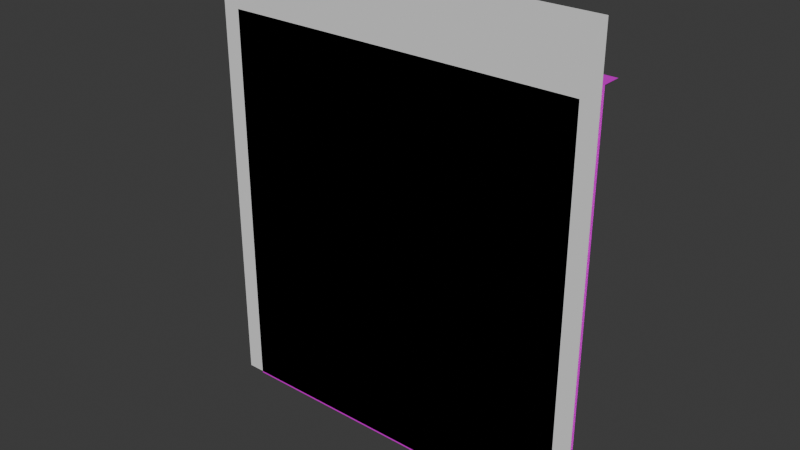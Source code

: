 # Source: wall.blend  (saved by Blender 4.3.32; exported with 4.5.12 LTS)
import bpy
from mathutils import Matrix  # noqa: F401  (used for matrix-valued properties, if any)

bpy.ops.wm.read_factory_settings(use_empty=True)
scene = bpy.context.scene
scene.name = 'Scene'

# ---- collections
col_collection = bpy.data.collections.new('Collection'); scene.collection.children.link(col_collection)

# ---- images (referenced by path relative to the original .blend; pixels are not part of the script)
import os
ASSET_DIR = os.environ.get("B2B_ASSET_DIR", "")  # directory of the original .blend (textures are referenced by path, not embedded)
HERE = os.path.dirname(os.path.abspath(__file__))  # packed textures are extracted next to this script under _unpacked/

def load_image(name, relpath, width, height, colorspace="sRGB"):
    """Load a texture the original file referenced (path relative to the .blend, or extracted next to this script)."""
    p = next((c for c in (os.path.join(HERE, relpath), os.path.join(ASSET_DIR, relpath)) if relpath and os.path.exists(c)), "")
    if p:
        img = bpy.data.images.load(p, check_existing=True)
        img.name = name
    else:  # same state as the original file: an image datablock whose file is absent (Cycles renders it pink)
        img = bpy.data.images.new(name, width, height)
        img.source = "FILE"
        img.filepath = "//" + (relpath or name)
    img.colorspace_settings.name = colorspace
    return img
img_map__3 = load_image('Map #3', 'corridors_lightmap.psd', 1024, 1024, 'sRGB')
img_map__0 = load_image('Map #0', 'plaster_white.tga', 1024, 1024, 'sRGB')
img_map__2 = load_image('Map #2', 'Ceiling_concrete_1.tga', 1024, 1024, 'sRGB')
img_map__1 = load_image('Map #1', 'Floor_concrete_1.tga', 1024, 1024, 'sRGB')
img_map__5_001 = load_image('Map #5.001', 'corridor_details.psd', 1024, 1024, 'sRGB')

# ---- materials (node trees are filled in below, after node groups)
mat_wall_1 = bpy.data.materials.new('Wall_1')
mat_wall_1.diffuse_color = (0.9294, 0.5686, 0.0, 1.0)
mat_wall_1.roughness = 0.8586
mat_wall_1.specular_intensity = 0.0
mat_wall_1.metallic = 1.0
mat_ceiling_1 = bpy.data.materials.new('Ceiling_1')
mat_ceiling_1.diffuse_color = (0.05882, 0.05882, 0.05882, 1.0)
mat_ceiling_1.roughness = 0.8586
mat_ceiling_1.specular_intensity = 0.0
mat_ceiling_1.metallic = 1.0
mat_floor_1 = bpy.data.materials.new('Floor_1')
mat_floor_1.diffuse_color = (0.588, 0.588, 0.588, 1.0)
mat_floor_1.roughness = 0.8586
mat_floor_1.specular_intensity = 0.0
mat_floor_1.metallic = 1.0
mat_detais = bpy.data.materials.new('detais')
mat_detais.diffuse_color = (0.1255, 0.1255, 0.1255, 1.0)
mat_detais.roughness = 0.8586
mat_detais.specular_intensity = 0.0
mat_detais.metallic = 1.0

# ---- material node trees
mat_wall_1.use_nodes = True; mat_wall_1.node_tree.nodes.clear()
_N = mat_wall_1.node_tree.nodes; _L = mat_wall_1.node_tree.links
n0 = _N.new('ShaderNodeBsdfPrincipled'); n0.name = 'Principled BSDF'; n0.location = (10, 300)
n0.inputs[1].default_value = 1.0
n0.inputs[2].default_value = 0.8586
n0.inputs[13].default_value = 0.0
n1 = _N.new('ShaderNodeOutputMaterial'); n1.name = 'Material Output'; n1.location = (300, 300)
n2 = _N.new('ShaderNodeNormalMap'); n2.name = 'Normal Map'; n2.location = (-300, -300)
n2.label = 'Normal/Map'
n3 = _N.new('ShaderNodeTexImage'); n3.name = 'Image Texture'; n3.location = (-300, 600)
n3.image = img_map__3
n4 = _N.new('ShaderNodeTexImage'); n4.name = 'Image Texture.001'; n4.location = (-300, 300)
n4.image = img_map__0
_L.new(n0.outputs[0], n1.inputs[0])
_L.new(n2.outputs[0], n0.inputs[5])
_L.new(n3.outputs[0], n0.inputs[27])
_L.new(n4.outputs[0], n0.inputs[0])
n1.is_active_output = True
mat_ceiling_1.use_nodes = True; mat_ceiling_1.node_tree.nodes.clear()
_N = mat_ceiling_1.node_tree.nodes; _L = mat_ceiling_1.node_tree.links
n0 = _N.new('ShaderNodeBsdfPrincipled'); n0.name = 'Principled BSDF'; n0.location = (10, 300)
n0.inputs[1].default_value = 1.0
n0.inputs[2].default_value = 0.8586
n0.inputs[13].default_value = 0.0
n1 = _N.new('ShaderNodeOutputMaterial'); n1.name = 'Material Output'; n1.location = (300, 300)
n2 = _N.new('ShaderNodeNormalMap'); n2.name = 'Normal Map'; n2.location = (-300, -300)
n2.label = 'Normal/Map'
n3 = _N.new('ShaderNodeTexImage'); n3.name = 'Image Texture'; n3.location = (-300, 600)
n3.image = img_map__3
n4 = _N.new('ShaderNodeTexImage'); n4.name = 'Image Texture.001'; n4.location = (-300, 300)
n4.image = img_map__2
_L.new(n0.outputs[0], n1.inputs[0])
_L.new(n2.outputs[0], n0.inputs[5])
_L.new(n3.outputs[0], n0.inputs[27])
_L.new(n4.outputs[0], n0.inputs[0])
n1.is_active_output = True
mat_floor_1.use_nodes = True; mat_floor_1.node_tree.nodes.clear()
_N = mat_floor_1.node_tree.nodes; _L = mat_floor_1.node_tree.links
n0 = _N.new('ShaderNodeBsdfPrincipled'); n0.name = 'Principled BSDF'; n0.location = (10, 300)
n0.inputs[1].default_value = 1.0
n0.inputs[2].default_value = 0.8586
n0.inputs[13].default_value = 0.0
n1 = _N.new('ShaderNodeOutputMaterial'); n1.name = 'Material Output'; n1.location = (300, 300)
n2 = _N.new('ShaderNodeNormalMap'); n2.name = 'Normal Map'; n2.location = (-300, -300)
n2.label = 'Normal/Map'
n3 = _N.new('ShaderNodeTexImage'); n3.name = 'Image Texture'; n3.location = (-300, 600)
n3.image = img_map__3
n4 = _N.new('ShaderNodeTexImage'); n4.name = 'Image Texture.001'; n4.location = (-300, 300)
n4.image = img_map__1
_L.new(n0.outputs[0], n1.inputs[0])
_L.new(n2.outputs[0], n0.inputs[5])
_L.new(n3.outputs[0], n0.inputs[27])
_L.new(n4.outputs[0], n0.inputs[0])
n1.is_active_output = True
mat_detais.use_nodes = True; mat_detais.node_tree.nodes.clear()
_N = mat_detais.node_tree.nodes; _L = mat_detais.node_tree.links
n0 = _N.new('ShaderNodeBsdfPrincipled'); n0.name = 'Principled BSDF'; n0.location = (10, 300)
n0.inputs[1].default_value = 1.0
n0.inputs[2].default_value = 0.8586
n0.inputs[13].default_value = 0.0
n1 = _N.new('ShaderNodeOutputMaterial'); n1.name = 'Material Output'; n1.location = (300, 300)
n2 = _N.new('ShaderNodeNormalMap'); n2.name = 'Normal Map'; n2.location = (-300, -300)
n2.label = 'Normal/Map'
n3 = _N.new('ShaderNodeTexImage'); n3.name = 'Image Texture'; n3.location = (-300, 600)
n3.image = img_map__3
n4 = _N.new('ShaderNodeTexImage'); n4.name = 'Image Texture.001'; n4.location = (-300, 300)
n4.image = img_map__5_001
_L.new(n0.outputs[0], n1.inputs[0])
_L.new(n2.outputs[0], n0.inputs[5])
_L.new(n3.outputs[0], n0.inputs[27])
_L.new(n4.outputs[0], n0.inputs[0])
n1.is_active_output = True

# ---- world
world_world = bpy.data.worlds.new('World'); scene.world = world_world
world_world.use_nodes = True; world_world.node_tree.nodes.clear()
_N = world_world.node_tree.nodes; _L = world_world.node_tree.links
n0 = _N.new('ShaderNodeOutputWorld'); n0.name = 'World Output'; n0.location = (300, 300)
n1 = _N.new('ShaderNodeBackground'); n1.name = 'Background'; n1.location = (10, 300)
n1.inputs[0].default_value = (0.05088, 0.05088, 0.05088, 1.0)
_L.new(n1.outputs[0], n0.inputs[0])
n0.is_active_output = True
world_world.color = (0.05088, 0.05088, 0.05088)
world_world.sun_shadow_jitter_overblur = 0.0

# ---- meshes
me_mesh_017 = bpy.data.meshes.new('Mesh.017')
me_mesh_017.from_pydata([(-150.0, -300.0, 0.0), (150.0, -300.0, 0.0), (-150.0, -300.0, 350.0), (150.0, -300.0, 350.0)], [], [(0, 2, 3, 1)])
me_mesh_017.polygons.foreach_set('use_smooth', [True] * 1)
_k = set([(0, 1), (0, 2), (1, 3)])
me_mesh_017.attributes.new('sharp_edge', 'BOOLEAN', 'EDGE').data.foreach_set('value', [ (min(e.vertices), max(e.vertices)) in _k for e in me_mesh_017.edges])
_uv = me_mesh_017.uv_layers.new(name='UVChannel_1')
_uv.uv.foreach_set('vector', [0.0, 0.0, 0.0, 1.0, 1.0, 1.0, 1.0, 0.0])
me_mesh_017.update()
me_mesh_017.normals_split_custom_set([tuple(v) for v in zip(*[iter([-4.069e-07, 1.0, 0.0, -4.069e-07, 1.0, 0.0, -4.069e-07, 1.0, 0.0, -4.069e-07, 1.0, 0.0])] * 3)])
me_mesh_016 = bpy.data.meshes.new('Mesh.016')
me_mesh_016.from_pydata([(-0.002533, -279.7, 300.3), (-150.0, -279.7, -2.284), (-150.0, -279.7, 14.75), (-145.0, -279.7, 14.75), (-136.6, -279.7, -2.284), (-136.6, -279.7, 0.0001831), (-150.0, -282.7, 14.98), (-149.9, -282.7, 2.951), (-150.0, -282.7, 252.8), (-150.0, -282.7, 310.8), (-136.7, -279.7, 14.75), (-136.7, -279.7, 250.2), (-136.6, -282.7, 2.716), (-136.7, -282.7, 14.75), (-136.7, -282.7, 250.2), (-136.7, -282.7, 300.3), (-0.002533, -282.7, 300.3), (-136.6, -279.7, -1.322), (-0.002533, -290.0, -1.322), (-150.0, -279.8, 317.9), (-150.0, -279.8, 302.5), (-50.0, -299.9, 293.7), (-56.22, -299.9, 291.8), (-56.22, -297.2, 291.8), (-50.0, -297.2, 293.7), (-60.46, -299.9, 286.9), (-60.46, -297.2, 286.9), (-61.39, -299.9, 280.5), (-61.39, -297.2, 280.5), (-58.69, -299.9, 274.6), (-58.69, -297.2, 274.6), (-53.24, -299.9, 271.1), (-53.24, -297.2, 271.1), (-46.76, -299.9, 271.1), (-46.76, -297.2, 271.1), (-41.31, -299.9, 274.6), (-41.31, -297.2, 274.6), (-38.62, -299.9, 280.5), (-38.62, -297.2, 280.5), (-39.54, -299.9, 286.9), (-39.54, -297.2, 286.9), (-43.79, -299.9, 291.8), (-43.79, -297.2, 291.8), (-50.0, -297.2, 292.2), (-55.41, -297.2, 290.6), (-59.1, -297.2, 286.3), (-59.9, -297.2, 280.7), (-57.56, -297.2, 275.6), (-52.82, -297.2, 272.6), (-47.19, -297.2, 272.6), (-42.44, -297.2, 275.6), (-40.1, -297.2, 280.7), (-40.91, -297.2, 286.3), (-44.6, -297.2, 290.6), (150.0, -279.7, 14.75), (150.0, -279.7, -2.284), (145.0, -279.7, 250.2), (145.0, -279.7, 14.75), (150.0, -279.7, 300.3), (136.6, -279.7, -2.284), (-0.00473, -279.7, 0.0001831), (136.6, -279.7, 0.0001831), (136.7, -279.7, 320.0), (150.0, -282.7, 14.98), (149.9, -282.7, 2.951), (150.0, -282.7, 252.8), (150.0, -282.7, 310.8), (136.7, -279.7, 300.3), (136.7, -279.7, 14.75), (136.7, -279.7, 250.2), (150.0, -279.8, 302.5), (136.7, -282.7, 14.75), (136.6, -282.7, 2.716), (136.7, -282.7, 300.3), (-0.002533, -282.7, 310.8), (-0.002533, -279.7, -1.322), (136.6, -279.7, -1.322), (136.7, -279.8, 317.9), (136.7, -279.8, 302.5), (50.0, -299.9, 293.7), (50.0, -297.2, 293.7), (56.21, -297.2, 291.8), (56.21, -299.9, 291.8), (60.46, -297.2, 286.9), (60.46, -299.9, 286.9), (61.38, -297.2, 280.5), (61.38, -299.9, 280.5), (58.69, -297.2, 274.6), (58.69, -299.9, 274.6), (53.24, -297.2, 271.1), (53.24, -299.9, 271.1), (46.76, -297.2, 271.1), (46.76, -299.9, 271.1), (41.31, -297.2, 274.6), (41.31, -299.9, 274.6), (38.61, -297.2, 280.5), (38.61, -299.9, 280.5), (39.54, -297.2, 286.9), (39.54, -299.9, 286.9), (43.78, -297.2, 291.8), (43.78, -299.9, 291.8), (47.18, -297.2, 272.6), (42.44, -297.2, 275.6), (40.1, -297.2, 280.7), (40.9, -297.2, 286.3), (44.59, -297.2, 290.6), (-0.002533, -300.0, 300.3), (150.0, -300.0, 14.75), (145.0, -300.0, 14.75), (136.6, -300.0, 0.0001831), (150.0, -297.2, 14.98), (149.9, -297.2, 2.951), (149.9, -290.0, 2.951), (150.0, -290.0, 14.98), (150.0, -297.2, 252.8), (150.0, -290.0, 252.8), (150.0, -297.2, 310.8), (150.0, -290.0, 310.8), (136.7, -300.0, 300.3), (136.7, -300.0, 250.2), (136.6, -297.2, 2.716), (136.7, -297.2, 14.75), (136.7, -297.2, 250.2), (136.7, -297.2, 300.3), (-0.002533, -297.2, 300.3), (136.6, -290.0, 0.0001831), (136.6, -290.0, 2.716), (136.6, -300.0, -1.322), (136.6, -290.0, -1.322), (-150.0, -300.0, 14.75), (-145.0, -300.0, 14.75), (-0.00473, -300.0, 0.0001831), (-136.6, -300.0, 0.0001831), (-150.0, -297.2, 14.98), (-150.0, -290.0, 14.98), (-149.9, -290.0, 2.951), (-149.9, -297.2, 2.951), (-150.0, -297.2, 252.8), (-150.0, -290.0, 252.8), (-150.0, -297.2, 310.8), (-150.0, -290.0, 310.8), (-136.7, -300.0, 300.3), (-136.7, -300.0, 14.75), (-136.7, -300.0, 250.2), (-136.7, -297.2, 14.75), (-136.6, -297.2, 2.716), (-136.7, -297.2, 250.2), (-136.7, -297.2, 300.3), (-0.002533, -297.2, 310.8), (-0.002533, -300.0, -1.322), (-136.6, -300.0, -1.322), (-136.6, -290.0, -1.322), (-0.002533, -290.0, 310.8), (-136.6, -290.0, 0.0001831), (-136.6, -290.0, 2.716), (136.7, -300.0, 14.75)], [(19, 20), (54, 55), (63, 64), (65, 63), (66, 65), (58, 67), (69, 56), (58, 56), (72, 61), (63, 71), (64, 72), (77, 62), (70, 78), (110, 113), (114, 115)], [(134, 135, 7, 6), (138, 134, 6, 8), (140, 138, 8, 9), (1, 2, 10, 5), (2, 3, 10), (1, 5, 4), (5, 10, 13, 12), (10, 11, 14, 13), (12, 13, 6, 7), (13, 14, 8, 6), (14, 15, 9, 8), (15, 16, 74, 9), (75, 17, 151, 18), (9, 74, 152, 140), (153, 5, 12, 154), (12, 7, 135, 154), (60, 5, 17, 75), (5, 153, 151, 17), (21, 24, 23, 22), (22, 23, 26, 25), (25, 26, 28, 27), (27, 28, 30, 29), (29, 30, 32, 31), (31, 32, 34, 33), (33, 34, 36, 35), (35, 36, 38, 37), (37, 38, 40, 39), (39, 40, 42, 41), (41, 42, 24, 21), (44, 23, 24, 43), (43, 24, 42, 53), (53, 42, 40, 52), (52, 40, 38, 51), (51, 38, 36, 50), (50, 36, 34, 49), (49, 34, 32, 48), (48, 32, 30, 47), (47, 30, 28, 46), (46, 28, 26, 45), (45, 26, 23, 44), (54, 68, 57), (55, 59, 61), (67, 73, 16, 0), (73, 66, 74, 16), (152, 74, 66, 117), (60, 75, 76, 61), (0, 78, 67), (79, 82, 81, 80), (82, 84, 83, 81), (84, 86, 85, 83), (86, 88, 87, 85), (88, 90, 89, 87), (90, 92, 91, 89), (92, 94, 93, 91), (94, 96, 95, 93), (96, 98, 97, 95), (98, 100, 99, 97), (100, 79, 80, 99), (105, 104, 97, 99), (104, 103, 95, 97), (103, 102, 93, 95), (102, 101, 91, 93), (107, 108, 155), (109, 155, 121, 120), (155, 119, 122, 121), (119, 118, 123, 122), (118, 106, 124, 123), (120, 121, 110, 111), (121, 122, 114, 110), (122, 123, 116, 114), (123, 124, 148, 116), (149, 127, 128, 18), (116, 148, 152, 117), (120, 111, 112, 126), (131, 109, 127, 149), (109, 125, 128, 127), (136, 135, 134, 133), (133, 134, 138, 137), (137, 138, 140, 139), (129, 142, 130), (132, 145, 144, 142), (142, 144, 146, 143), (143, 146, 147, 141), (141, 147, 124, 106), (145, 136, 133, 144), (144, 133, 137, 146), (146, 137, 139, 147), (147, 139, 148, 124), (151, 150, 149, 18), (152, 148, 139, 140), (153, 154, 145, 132), (135, 136, 145, 154), (131, 149, 150, 132), (132, 150, 151, 153), (143, 119, 155, 142), (106, 118, 119), (106, 143, 141), (119, 143, 106), (155, 109, 131), (131, 132, 142), (142, 155, 131)])
me_mesh_016.polygons.foreach_set('use_smooth', [True] * 101)
me_mesh_016.polygons.foreach_set('material_index', [3, 3, 3, 3, 3, 3, 3, 3, 3, 3, 3, 3, 3, 3, 3, 3, 2, 3, 3, 3, 3, 3, 3, 3, 3, 3, 3, 3, 3, 3, 3, 3, 3, 3, 3, 3, 3, 3, 3, 3, 0, 0, 3, 3, 3, 2, 3, 3, 3, 3, 3, 3, 3, 3, 3, 3, 3, 3, 3, 3, 3, 3, 3, 3, 3, 3, 3, 3, 3, 3, 3, 3, 3, 3, 2, 3, 3, 3, 3, 0, 3, 3, 3, 3, 3, 3, 3, 3, 3, 3, 3, 3, 2, 3, 0, 0, 0, 0, 0, 0, 0])
_k = set([(0, 67), (1, 2), (1, 4), (2, 3), (4, 5), (5, 10), (5, 17), (5, 60), (6, 7), (6, 8), (7, 12), (7, 135), (8, 9), (9, 74), (9, 140), (10, 11), (12, 13), (12, 154), (13, 14), (14, 15), (15, 16), (16, 73), (17, 75), (17, 151), (19, 20), (23, 24), (23, 26), (24, 42), (26, 28), (28, 30), (30, 32), (32, 34), (34, 36), (36, 38), (38, 40), (40, 42), (43, 44), (43, 53), (44, 45), (45, 46), (46, 47), (47, 48), (48, 49), (49, 50), (50, 51), (51, 52), (52, 53), (54, 55), (54, 57), (55, 59), (58, 67), (59, 61), (60, 61), (61, 76), (62, 77), (63, 64), (63, 65), (64, 72), (65, 66), (66, 74), (66, 117), (67, 73), (67, 78), (70, 78), (75, 76), (80, 81), (80, 99), (81, 83), (83, 85), (85, 87), (87, 89), (89, 91), (91, 93), (93, 95), (95, 97), (97, 99), (101, 102), (102, 103), (103, 104), (104, 105), (106, 118), (106, 141), (109, 127), (109, 155), (110, 111), (110, 114), (111, 112), (111, 120), (114, 116), (116, 117), (116, 148), (118, 119), (118, 123), (119, 155), (120, 121), (120, 126), (121, 122), (122, 123), (123, 124), (124, 147), (127, 128), (127, 149), (132, 142), (132, 150), (133, 136), (133, 137), (135, 136), (136, 145), (137, 139), (139, 140), (139, 148), (141, 143), (141, 147), (142, 143), (144, 145), (144, 146), (145, 154), (146, 147), (149, 150), (150, 151)])
me_mesh_016.attributes.new('sharp_edge', 'BOOLEAN', 'EDGE').data.foreach_set('value', [ (min(e.vertices), max(e.vertices)) in _k for e in me_mesh_016.edges])
_uv = me_mesh_016.uv_layers.new(name='UVChannel_1')
_uv.uv.foreach_set('vector', [0.1865, 0.4327, 0.05128, 0.4327, 0.05128, 0.5911, 0.1865, 0.5911, 2.86, 0.4327, 0.1865, 0.4327, 0.1865, 0.5911, 2.86, 0.5912, 3.512, 0.4327, 2.86, 0.4327, 2.86, 0.5912, 3.512, 0.5912, 0.7726, 0.3002, 0.7726, 0.3369, 0.7447, 0.3369, 0.7444, 0.3045, 0.0, 0.03413, 0.01676, 0.03413, 0.04423, 0.03413, 1.0, -0.03721, 0.9554, -0.03054, 0.9554, -0.03721, 0.01492, 0.6568, 0.1839, 0.6568, 0.1839, 0.5911, 0.04864, 0.5911, 0.1839, 0.6568, 2.831, 0.6568, 2.831, 0.5911, 0.1839, 0.5911, 0.1686, 0.311, 0.1684, 0.3369, 0.1403, 0.3374, 0.1405, 0.3115, 0.1684, 0.3369, 0.1684, 0.8447, 0.1403, 0.8503, 0.1403, 0.3374, 0.1684, 0.8447, 0.1684, 0.9528, 0.1403, 0.9754, 0.1403, 0.8503, 0.1684, 0.9528, 0.4565, 0.9528, 0.4565, 0.9754, 0.1403, 0.9754, 1.502, 0.1996, -0.001832, 0.1996, -0.001832, -0.0004037, 1.502, -0.0004051, 0.05968, 0.427, 1.534, 0.427, 1.534, 0.2686, 0.05968, 0.2686, 1.788e-07, -0.03054, 0.03413, -0.03054, 0.02413, -0.02054, 1.788e-07, -0.02054, 0.3823, 0.641, 0.3708, 0.641, 0.3708, 0.4473, 0.3823, 0.4473, 0.5, -0.03054, 0.0446, -0.03054, 0.0446, -0.034, 0.5, -0.034, 0.03413, -0.03054, 1.788e-07, -0.03054, 1.788e-07, -0.034, 0.03413, -0.034, 0.06196, 0.7697, 0.08542, 0.7697, 0.08542, 0.7195, 0.06196, 0.7195, 0.06196, 0.7195, 0.08542, 0.7195, 0.08542, 0.669, 0.06196, 0.669, 0.06196, 0.669, 0.08542, 0.669, 0.08542, 0.6187, 0.06196, 0.6187, 0.06196, 0.6187, 0.08542, 0.6187, 0.08542, 0.5691, 0.06196, 0.5691, 0.06196, 0.5691, 0.08542, 0.5691, 0.08542, 0.5204, 0.06196, 0.5204, 0.06196, 0.5204, 0.08542, 0.5204, 0.08542, 0.4721, 0.06196, 0.4721, 0.06196, 0.4721, 0.08542, 0.4721, 0.08542, 0.4234, 0.06196, 0.4234, 0.06196, 0.4234, 0.08542, 0.4234, 0.08542, 0.3738, 0.06196, 0.3738, 0.06196, 0.3738, 0.08542, 0.3738, 0.08542, 0.3235, 0.06196, 0.3235, 0.06196, 0.8705, 0.08542, 0.8705, 0.08542, 0.82, 0.06196, 0.82, 0.06196, 0.82, 0.08542, 0.82, 0.08542, 0.7697, 0.06196, 0.7697, 0.08542, 0.7193, 0.08542, 0.7195, 0.08542, 0.7697, 0.08542, 0.7697, 0.08542, 0.7697, 0.08542, 0.7697, 0.08542, 0.82, 0.08542, 0.8202, 0.08542, 0.8202, 0.08542, 0.82, 0.08542, 0.8705, 0.08542, 0.8707, 0.08542, 0.3237, 0.08542, 0.3235, 0.08542, 0.3738, 0.08542, 0.3741, 0.08542, 0.3741, 0.08542, 0.3738, 0.08542, 0.4234, 0.08542, 0.4236, 0.08542, 0.4236, 0.08542, 0.4234, 0.08542, 0.4721, 0.08542, 0.4722, 0.08542, 0.4722, 0.08542, 0.4721, 0.08542, 0.5204, 0.08542, 0.5203, 0.08542, 0.5203, 0.08542, 0.5204, 0.08542, 0.5691, 0.08542, 0.5689, 0.08542, 0.5689, 0.08542, 0.5691, 0.08542, 0.6187, 0.08542, 0.6184, 0.08542, 0.6184, 0.08542, 0.6187, 0.08542, 0.669, 0.08542, 0.6688, 0.08542, 0.6688, 0.08542, 0.669, 0.08542, 0.7195, 0.08542, 0.7193, 1.0, 0.03413, 0.9558, 0.03413, 0.9832, 0.03413, 0.1404, 0.3002, 0.1686, 0.3002, 0.1686, 0.3045, 2.879, 0.4927, 2.879, 0.427, 1.534, 0.427, 1.534, 0.4927, 0.7447, 0.9528, 0.7727, 0.9754, 0.4565, 0.9754, 0.4565, 0.9528, 1.534, 0.2686, 1.534, 0.427, 3.009, 0.427, 3.009, 0.2686, 0.5, -0.03054, 0.5, -0.034, 0.9554, -0.034, 0.9554, -0.03054, 1.239, 0.3213, 0.1242, 0.3414, 0.1242, 0.3213, 0.05281, 0.7884, 0.05281, 0.8367, 0.07927, 0.8367, 0.07927, 0.7884, 0.05281, 0.8367, 0.05281, 0.8852, 0.07927, 0.8852, 0.07927, 0.8367, 0.05281, 0.3594, 0.05281, 0.4078, 0.07927, 0.4078, 0.07927, 0.3594, 0.05281, 0.4078, 0.05281, 0.4554, 0.07927, 0.4554, 0.07927, 0.4078, 0.05281, 0.4554, 0.05281, 0.5022, 0.07927, 0.5022, 0.07927, 0.4554, 0.05281, 0.5022, 0.05281, 0.5487, 0.07927, 0.5487, 0.07927, 0.5022, 0.05281, 0.5487, 0.05281, 0.5955, 0.07927, 0.5955, 0.07927, 0.5487, 0.05281, 0.5955, 0.05281, 0.6431, 0.07927, 0.6431, 0.07927, 0.5955, 0.05281, 0.6431, 0.05281, 0.6915, 0.07927, 0.6915, 0.07927, 0.6431, 0.05281, 0.6915, 0.05281, 0.74, 0.07927, 0.74, 0.07927, 0.6915, 0.05281, 0.74, 0.05281, 0.7884, 0.07927, 0.7884, 0.07927, 0.74, 0.07927, 0.7399, 0.07927, 0.6913, 0.07927, 0.6915, 0.07927, 0.74, 0.07927, 0.6913, 0.07927, 0.6429, 0.07927, 0.6431, 0.07927, 0.6915, 0.07927, 0.6429, 0.07927, 0.5953, 0.07927, 0.5955, 0.07927, 0.6431, 0.07927, 0.5953, 0.07927, 0.5486, 0.07927, 0.5487, 0.07927, 0.5955, 0.0, 0.03413, 0.01676, 0.03413, 0.04423, 0.03413, 0.01492, 0.6568, 0.1839, 0.6568, 0.1839, 0.5911, 0.04864, 0.5911, 0.1839, 0.6568, 2.831, 0.6568, 2.831, 0.5911, 0.1839, 0.5911, 2.831, 0.6568, 3.394, 0.6568, 3.394, 0.5912, 2.831, 0.5911, 0.1905, 0.4927, 1.534, 0.4927, 1.534, 0.427, 0.1905, 0.427, 0.1686, 0.311, 0.1684, 0.3369, 0.1403, 0.3374, 0.1405, 0.3115, 0.1684, 0.3369, 0.1684, 0.8447, 0.1403, 0.8503, 0.1403, 0.3374, 0.1684, 0.8447, 0.1684, 0.9528, 0.1403, 0.9754, 0.1403, 0.8503, 0.1684, 0.9528, 0.4565, 0.9528, 0.4565, 0.9754, 0.1403, 0.9754, 1.502, 0.1996, -0.001832, 0.1996, -0.001832, -0.0004037, 1.502, -0.0004051, 0.05968, 0.427, 1.534, 0.427, 1.534, 0.2686, 0.05968, 0.2686, 0.3823, 0.641, 0.3708, 0.641, 0.3708, 0.4473, 0.3823, 0.4473, 0.5, -0.03054, 0.0446, -0.03054, 0.0446, -0.034, 0.5, -0.034, 0.03413, -0.03054, 1.788e-07, -0.03054, 1.788e-07, -0.034, 0.03413, -0.034, 0.05128, 0.5912, 0.05128, 0.4327, 0.1865, 0.4327, 0.1865, 0.5912, 0.1865, 0.5912, 0.1865, 0.4327, 2.86, 0.4327, 2.86, 0.5912, 2.86, 0.5912, 2.86, 0.4327, 3.512, 0.4327, 3.512, 0.5912, 1.0, 0.03413, 0.9558, 0.03413, 0.9832, 0.03413, 0.01492, 0.6568, 0.04864, 0.5912, 0.1839, 0.5912, 0.1839, 0.6568, 0.1839, 0.6568, 0.1839, 0.5912, 2.831, 0.5912, 2.831, 0.6568, 2.831, 0.6568, 2.831, 0.5912, 3.394, 0.5912, 3.394, 0.6568, 2.879, 0.4927, 2.879, 0.427, 1.534, 0.427, 1.534, 0.4927, 0.7445, 0.311, 0.7725, 0.3115, 0.7727, 0.3374, 0.7447, 0.3369, 0.7447, 0.3369, 0.7727, 0.3374, 0.7727, 0.8503, 0.7447, 0.8447, 0.7447, 0.8447, 0.7727, 0.8503, 0.7727, 0.9754, 0.7447, 0.9528, 0.7447, 0.9528, 0.7727, 0.9754, 0.4565, 0.9754, 0.4565, 0.9528, 3.006, -0.0004051, 3.006, 0.1996, 1.502, 0.1996, 1.502, -0.0004051, 1.534, 0.2686, 1.534, 0.427, 3.009, 0.427, 3.009, 0.2686, 1.0, -0.03054, 1.0, -0.02054, 0.9759, -0.02054, 0.9659, -0.03054, 0.6292, 0.4473, 0.6292, 0.641, 0.6177, 0.641, 0.6177, 0.4473, 0.5, -0.03054, 0.5, -0.034, 0.9554, -0.034, 0.9554, -0.03054, 0.9659, -0.03054, 0.9659, -0.034, 1.0, -0.034, 1.0, -0.03054, 1.0, 0.8333, 9.477e-06, 0.8333, 0.0, 0.05, 1.0, 0.05, 0.5, 1.0, 9.596e-06, 1.0, 9.477e-06, 0.8333, 0.5, 1.0, 1.0, 0.8333, 1.0, 1.0, 9.477e-06, 0.8333, 1.0, 0.8333, 0.5, 1.0, 0.0, 0.05, 0.0004035, 2.98e-08, 0.5, 2.98e-08, 0.5, 2.98e-08, 0.9996, 2.98e-08, 1.0, 0.05, 1.0, 0.05, 0.0, 0.05, 0.5, 2.98e-08])
_uv.active_render = True
_uv = me_mesh_016.uv_layers.new(name='UVChannel_2')
_uv.uv.foreach_set('vector', [0.5739, 0.7678, 0.5712, 0.7678, 0.5712, 0.7662, 0.5739, 0.7662, 0.6259, 0.7678, 0.5739, 0.7678, 0.5739, 0.7662, 0.6259, 0.7662, 0.6386, 0.7678, 0.6259, 0.7678, 0.6259, 0.7662, 0.6386, 0.7662, 0.5712, 0.8209, 0.575, 0.8209, 0.575, 0.8238, 0.5717, 0.8239, 0.575, 0.8209, 0.575, 0.822, 0.575, 0.8238, 0.5712, 0.8209, 0.5717, 0.8239, 0.5712, 0.8239, 0.7055, 0.167, 0.7087, 0.167, 0.7087, 0.1677, 0.706, 0.1677, 0.7087, 0.167, 0.7602, 0.167, 0.7602, 0.1677, 0.7087, 0.1677, 0.8105, 0.1975, 0.8131, 0.1975, 0.8132, 0.2004, 0.8105, 0.2004, 0.8131, 0.1975, 0.8646, 0.1975, 0.8652, 0.2004, 0.8132, 0.2004, 0.8646, 0.1975, 0.8756, 0.1975, 0.8779, 0.2004, 0.8652, 0.2004, 0.8756, 0.1975, 0.8756, 0.1676, 0.8779, 0.1676, 0.8779, 0.2004, 0.3839, 0.8154, 0.354, 0.8154, 0.354, 0.8131, 0.3839, 0.8131, 0.6369, 0.7903, 0.6041, 0.7903, 0.6041, 0.7888, 0.6369, 0.7888, 0.7055, 0.1693, 0.7055, 0.167, 0.706, 0.1677, 0.706, 0.1693, 0.526, 0.3425, 0.5231, 0.3425, 0.5231, 0.3409, 0.526, 0.3409, 0.5659, 0.3987, 0.536, 0.3987, 0.536, 0.3984, 0.5659, 0.3984, 0.7055, 0.167, 0.7055, 0.1693, 0.7052, 0.1693, 0.7052, 0.167, 0.4961, 0.4177, 0.4956, 0.4177, 0.4956, 0.4163, 0.4961, 0.4163, 0.05116, 0.6056, 0.05116, 0.6061, 0.05009, 0.6061, 0.05009, 0.6056, 0.05009, 0.6056, 0.05009, 0.6061, 0.04869, 0.6061, 0.04869, 0.6056, 0.04869, 0.6056, 0.04869, 0.6061, 0.0474, 0.6061, 0.0474, 0.6056, 0.1383, 0.7205, 0.1377, 0.7205, 0.1377, 0.7193, 0.1383, 0.7193, 0.1383, 0.7193, 0.1377, 0.7193, 0.1377, 0.7179, 0.1383, 0.7179, 0.1383, 0.7179, 0.1377, 0.7179, 0.1377, 0.7167, 0.1383, 0.7167, 0.07471, 0.6557, 0.07529, 0.6557, 0.07529, 0.657, 0.07471, 0.657, 0.07471, 0.657, 0.07529, 0.657, 0.07529, 0.6584, 0.07471, 0.6584, 0.07471, 0.6584, 0.07529, 0.6584, 0.07529, 0.6595, 0.07471, 0.6595, 0.4961, 0.419, 0.4956, 0.419, 0.4956, 0.4177, 0.4961, 0.4177, 0.06881, 0.5193, 0.06899, 0.5195, 0.06763, 0.5199, 0.06763, 0.5196, 0.06763, 0.5196, 0.06763, 0.5199, 0.06627, 0.5195, 0.06644, 0.5193, 0.06644, 0.5193, 0.06627, 0.5195, 0.06534, 0.5185, 0.06564, 0.5183, 0.06564, 0.5183, 0.06534, 0.5185, 0.06514, 0.5171, 0.06546, 0.5171, 0.06546, 0.5171, 0.06514, 0.5171, 0.06572, 0.5158, 0.06597, 0.516, 0.06597, 0.516, 0.06572, 0.5158, 0.06692, 0.515, 0.06701, 0.5153, 0.06701, 0.5153, 0.06692, 0.515, 0.06833, 0.515, 0.06824, 0.5153, 0.06824, 0.5153, 0.06833, 0.515, 0.06953, 0.5158, 0.06928, 0.516, 0.06928, 0.516, 0.06953, 0.5158, 0.07012, 0.5171, 0.06979, 0.5171, 0.06979, 0.5171, 0.07012, 0.5171, 0.06991, 0.5185, 0.06962, 0.5183, 0.06962, 0.5183, 0.06991, 0.5185, 0.06899, 0.5195, 0.06881, 0.5193, 0.575, 0.8015, 0.575, 0.7986, 0.575, 0.8004, 0.5712, 0.8015, 0.5712, 0.7986, 0.5717, 0.7986, 0.6255, 0.1285, 0.6255, 0.1279, 0.6555, 0.1279, 0.6555, 0.1285, 0.8756, 0.1377, 0.8779, 0.1348, 0.8779, 0.1676, 0.8756, 0.1676, 0.6041, 0.7888, 0.6041, 0.7903, 0.5712, 0.7903, 0.5712, 0.7888, 0.5659, 0.3987, 0.5659, 0.3984, 0.5958, 0.3984, 0.5958, 0.3987, 0.9189, 0.2436, 0.9488, 0.2431, 0.9488, 0.2436, 0.4486, 0.4321, 0.4499, 0.4321, 0.4499, 0.4327, 0.4486, 0.4327, 0.05116, 0.596, 0.05009, 0.596, 0.05009, 0.5954, 0.05116, 0.5954, 0.05009, 0.596, 0.04869, 0.596, 0.04869, 0.5954, 0.05009, 0.5954, 0.04869, 0.596, 0.0474, 0.596, 0.0474, 0.5954, 0.04869, 0.5954, 0.8111, 0.1736, 0.8111, 0.1748, 0.8105, 0.1748, 0.8105, 0.1736, 0.8111, 0.1748, 0.8111, 0.1762, 0.8105, 0.1762, 0.8105, 0.1748, 0.8111, 0.1762, 0.8111, 0.1774, 0.8105, 0.1774, 0.8105, 0.1762, 0.07794, 0.5613, 0.07794, 0.5626, 0.07736, 0.5626, 0.07736, 0.5613, 0.07794, 0.5626, 0.07794, 0.564, 0.07736, 0.564, 0.07736, 0.5626, 0.07794, 0.564, 0.07794, 0.565, 0.07736, 0.565, 0.07736, 0.564, 0.4472, 0.4321, 0.4486, 0.4321, 0.4486, 0.4327, 0.4472, 0.4327, 0.06939, 0.5093, 0.06846, 0.5085, 0.06859, 0.5082, 0.06967, 0.5091, 0.06846, 0.5085, 0.06724, 0.5083, 0.06719, 0.508, 0.06859, 0.5082, 0.06724, 0.5083, 0.06612, 0.5088, 0.0659, 0.5086, 0.06719, 0.508, 0.06612, 0.5088, 0.06545, 0.5098, 0.06514, 0.5098, 0.0659, 0.5086, 0.6814, 0.5231, 0.6825, 0.5231, 0.6843, 0.5231, 0.7219, 0.3334, 0.7251, 0.3334, 0.7251, 0.3341, 0.7225, 0.3341, 0.7251, 0.3334, 0.7766, 0.3334, 0.7766, 0.3341, 0.7251, 0.3341, 0.7766, 0.3334, 0.7876, 0.3334, 0.7876, 0.3341, 0.7766, 0.3341, 0.6255, 0.1224, 0.6555, 0.1224, 0.6555, 0.1231, 0.6255, 0.1231, 0.1377, 0.723, 0.1403, 0.723, 0.1404, 0.726, 0.1378, 0.7259, 0.1403, 0.723, 0.1918, 0.723, 0.1924, 0.726, 0.1404, 0.726, 0.1918, 0.723, 0.2028, 0.723, 0.2051, 0.726, 0.1924, 0.726, 0.2028, 0.723, 0.2028, 0.6931, 0.2051, 0.6931, 0.2051, 0.726, 0.3839, 0.8109, 0.4138, 0.8109, 0.4138, 0.8131, 0.3839, 0.8131, 0.5712, 0.7872, 0.6041, 0.7872, 0.6041, 0.7888, 0.5712, 0.7888, 0.08982, 0.4096, 0.08691, 0.4096, 0.08691, 0.408, 0.08982, 0.408, 0.3488, 0.7695, 0.3488, 0.7994, 0.3485, 0.7994, 0.3485, 0.7695, 0.7219, 0.3334, 0.7219, 0.3357, 0.7216, 0.3357, 0.7216, 0.3334, 0.5712, 0.7694, 0.5712, 0.7678, 0.5739, 0.7678, 0.5739, 0.7694, 0.5739, 0.7694, 0.5739, 0.7678, 0.6259, 0.7678, 0.6259, 0.7694, 0.6259, 0.7694, 0.6259, 0.7678, 0.6386, 0.7678, 0.6386, 0.7694, 0.7126, 0.5339, 0.7097, 0.5339, 0.7115, 0.5339, 0.7055, 0.1715, 0.706, 0.1708, 0.7087, 0.1708, 0.7087, 0.1715, 0.7087, 0.1715, 0.7087, 0.1708, 0.7602, 0.1708, 0.7602, 0.1715, 0.7602, 0.1715, 0.7602, 0.1708, 0.7711, 0.1708, 0.7711, 0.1715, 0.6854, 0.1224, 0.6854, 0.1231, 0.6555, 0.1231, 0.6555, 0.1224, 0.1377, 0.6632, 0.1378, 0.6603, 0.1404, 0.6603, 0.1403, 0.6632, 0.1403, 0.6632, 0.1404, 0.6603, 0.1924, 0.6603, 0.1918, 0.6632, 0.1918, 0.6632, 0.1924, 0.6603, 0.2051, 0.6603, 0.2028, 0.6632, 0.2028, 0.6632, 0.2051, 0.6603, 0.2051, 0.6931, 0.2028, 0.6931, 0.354, 0.8131, 0.354, 0.8109, 0.3839, 0.8109, 0.3839, 0.8131, 0.6041, 0.7888, 0.6041, 0.7872, 0.6369, 0.7872, 0.6369, 0.7888, 0.7055, 0.1693, 0.706, 0.1693, 0.706, 0.1708, 0.7055, 0.1715, 0.5231, 0.3409, 0.5231, 0.3393, 0.526, 0.3393, 0.526, 0.3409, 0.3488, 0.7695, 0.3485, 0.7695, 0.3485, 0.7396, 0.3488, 0.7396, 0.7055, 0.1715, 0.7052, 0.1715, 0.7052, 0.1693, 0.7055, 0.1693, 0.4036, 0.7396, 0.4036, 0.7994, 0.3521, 0.7994, 0.3521, 0.7396, 0.4145, 0.7695, 0.4145, 0.7994, 0.4036, 0.7994, 0.4145, 0.7695, 0.4036, 0.7396, 0.4145, 0.7396, 0.4036, 0.7994, 0.4036, 0.7396, 0.4145, 0.7695, 0.3521, 0.7994, 0.3488, 0.7994, 0.3488, 0.7695, 0.3488, 0.7695, 0.3488, 0.7396, 0.3521, 0.7396, 0.3521, 0.7396, 0.3521, 0.7994, 0.3488, 0.7695])
me_mesh_016.materials.append(mat_wall_1)
me_mesh_016.materials.append(mat_ceiling_1)
me_mesh_016.materials.append(mat_floor_1)
me_mesh_016.materials.append(mat_detais)
me_mesh_016.update()
me_mesh_016.normals_split_custom_set([tuple(v) for v in zip(*[iter([1.0, 0.0, 0.003668, 1.0, 0.0, 0.007346, 1.0, 0.0, 0.007346, 1.0, 0.0, 0.003668, 1.0, 0.0, -5.646e-06, 1.0, 0.0, 0.003668, 1.0, 0.0, 0.003668, 1.0, 0.0, -5.646e-06, 1.0, 0.0, 0.0, 1.0, 0.0, -5.646e-06, 1.0, 0.0, -5.646e-06, 1.0, 0.0, 0.0, 0.0, 1.0, 1.068e-06, 0.0, 1.0, -1.171e-07, 0.0, 1.0, -1.171e-07, 0.0, 1.0, 4.81e-06, 0.0, 1.0, -1.171e-07, -1.0, -8.742e-08, -4.371e-08, 0.0, 1.0, -1.171e-07, 0.0, 1.0, 1.068e-06, 0.0, 1.0, 4.81e-06, 0.0, 1.0, 1.089e-05, 1.0, 7.27e-06, 0.004487, 1.0, 1.368e-05, 0.003664, 1.0, 1.368e-05, 0.003664, 1.0, 1.339e-05, 0.00731, 1.0, 1.368e-05, 0.003664, 1.0, 0.0, -1.141e-05, 1.0, 0.0, -1.141e-05, 1.0, 1.368e-05, 0.003664, 0.0, -1.0, -3.695e-07, 0.0, -1.0, -1.936e-07, 0.0, -1.0, -1.888e-07, 0.0, -1.0, -3.695e-07, 0.0, -1.0, -1.936e-07, 0.0, -1.0, -7.252e-09, 0.0, -1.0, -5.679e-09, 0.0, -1.0, -1.888e-07, 0.0, -1.0, -7.252e-09, 0.0, -1.0, 0.0, 0.0, -1.0, 0.0, 0.0, -1.0, -5.679e-09, 0.0, -1.0, 0.0, 0.0, -1.0, 0.0, 0.0, -1.0, 0.0, 0.0, -1.0, 0.0, 0.0, 0.0, 1.0, 0.0, 0.0, 1.0, 0.0, 0.0, 1.0, 0.0, 0.0, 1.0, 0.0, 0.0, -1.0, 0.0, 0.0, -1.0, 0.0, 0.0, -1.0, 0.0, 0.0, -1.0, 1.0, 0.0, 0.004471, 1.0, 7.27e-06, 0.004487, 1.0, 1.339e-05, 0.00731, 1.0, 0.0, 0.007281, 0.01764, 0.0, 0.9998, 0.01764, 0.0, 0.9998, 0.01764, 0.0, 0.9998, 0.01764, 0.0, 0.9998, 0.0, -1.0, -3.835e-06, 0.0, -1.0, 0.0, 0.0, -1.0, 0.0, 0.0, -1.0, -3.843e-06, 1.0, 7.27e-06, 0.004487, 1.0, 0.0, 0.004471, 1.0, 0.0, 0.001662, 1.0, 0.0, 0.001662, 4.202e-06, -7.422e-07, 1.0, -2.846e-05, -7.438e-07, 1.0, -0.5406, -1.777e-05, 0.8412, -0.5406, -1.777e-05, 0.8413, -0.5406, -1.777e-05, 0.8413, -0.5406, -1.777e-05, 0.8412, -0.9096, -7.113e-06, 0.4154, -0.9096, -7.114e-06, 0.4154, -0.9096, -7.114e-06, 0.4154, -0.9096, -7.113e-06, 0.4154, -0.9898, -8.171e-06, -0.1423, -0.9898, -8.169e-06, -0.1423, -0.9898, -8.169e-06, -0.1423, -0.9898, -8.171e-06, -0.1423, -0.7557, -2.129e-05, -0.6549, -0.7558, -2.129e-05, -0.6549, -0.7558, -2.129e-05, -0.6549, -0.7557, -2.129e-05, -0.6549, -0.2817, -1.008e-05, -0.9595, -0.2817, -1.008e-05, -0.9595, -0.2817, -1.008e-05, -0.9595, -0.2817, -1.008e-05, -0.9595, 0.2817, -4.929e-06, -0.9595, 0.2817, -4.929e-06, -0.9595, 0.2817, -4.929e-06, -0.9595, 0.2817, -4.929e-06, -0.9595, 0.7557, -1.182e-05, -0.6549, 0.7558, -1.182e-05, -0.6549, 0.7558, -1.182e-05, -0.6549, 0.7557, -1.182e-05, -0.6549, 0.9898, -4.069e-06, -0.1423, 0.9898, -4.068e-06, -0.1423, 0.9898, -4.068e-06, -0.1423, 0.9898, -4.069e-06, -0.1423, 0.9096, 6.492e-06, 0.4154, 0.9096, 6.492e-06, 0.4154, 0.9096, 6.492e-06, 0.4154, 0.9096, 6.492e-06, 0.4154, 0.5406, 1.054e-05, 0.8413, 0.5406, 1.054e-05, 0.8413, 0.5406, 1.054e-05, 0.8413, 0.5406, 1.054e-05, 0.8413, -2.846e-05, -7.438e-07, 1.0, 4.202e-06, -7.422e-07, 1.0, 0.0, 1.0, 5.435e-06, 0.0, 1.0, 5.435e-06, 0.0, 1.0, 7.186e-06, 0.0, 1.0, 7.186e-06, 0.0, 1.0, 7.186e-06, 0.0, 1.0, 7.186e-06, 0.0, 1.0, 6.126e-06, 0.0, 1.0, 6.126e-06, 0.0, 1.0, 6.126e-06, 0.0, 1.0, 6.126e-06, 0.0, 1.0, 1.75e-06, 0.0, 1.0, 1.75e-06, 0.0, 1.0, 1.75e-06, 0.0, 1.0, 1.75e-06, 0.0, 1.0, 0.0, 0.0, 1.0, 0.0, 0.0, 1.0, 0.0, 0.0, 1.0, 0.0, 0.0, 1.0, 1.75e-06, 0.0, 1.0, 1.75e-06, 0.0, 1.0, 1.75e-06, 0.0, 1.0, 1.75e-06, 0.0, 1.0, -8.687e-11, 0.0, 1.0, -1.166e-10, 0.0, 1.0, -1.166e-10, 0.0, 1.0, -8.687e-11, 0.0, 1.0, -5.251e-06, 0.0, 1.0, -5.251e-06, 0.0, 1.0, -5.251e-06, 0.0, 1.0, -5.251e-06, 0.0, 1.0, -3.501e-06, 0.0, 1.0, -3.501e-06, 0.0, 1.0, -3.501e-06, 0.0, 1.0, -3.501e-06, 0.0, 1.0, 1.75e-06, 0.0, 1.0, 1.75e-06, 0.0, 1.0, 1.75e-06, 0.0, 1.0, 1.75e-06, 0.0, 1.0, 4.376e-06, 0.0, 1.0, 4.376e-06, 0.0, 1.0, 4.376e-06, 0.0, 1.0, 4.376e-06, 0.0, 1.0, 5.435e-06, 0.0, 1.0, 5.435e-06, 1.0, 9.593e-05, -4.371e-08, -1.0, -9.593e-05, -4.371e-08, 1.0, 0.0, -4.371e-08, 0.0, 1.0, 5.083e-06, 0.0, 1.0, 5.083e-06, 0.0, 1.0, 5.083e-06, 0.0, 0.0, -1.0, 0.0, 0.0, -1.0, 0.0, 0.0, -1.0, 0.0, 0.0, -1.0, 0.0, -1.0, 0.0, 0.0, -1.0, 0.0, 0.0, -1.0, 0.0, 0.0, -1.0, 0.0, 0.0, 0.0, -1.0, 0.0, 0.0, -1.0, 0.0, 0.0, -1.0, 0.0, 0.0, -1.0, 0.0, -1.0, -3.835e-06, 0.0, -1.0, -3.843e-06, 0.0, -1.0, -7.678e-06, 0.0, -1.0, -7.678e-06, 7.351e-07, 1.0, 0.0002055, 0.0, 1.0, 0.0073, 0.0, 0.9998, 0.02216, -6.189e-06, 5.729e-06, 1.0, 0.5406, 7.332e-06, 0.8413, 0.5406, 7.332e-06, 0.8413, 2.648e-05, 5.728e-06, 1.0, 0.5406, 7.332e-06, 0.8413, 0.9096, 1.191e-05, 0.4154, 0.9096, 1.191e-05, 0.4154, 0.5406, 7.332e-06, 0.8413, 0.9096, 1.191e-05, 0.4154, 0.9898, -8.248e-06, -0.1423, 0.9898, -8.25e-06, -0.1423, 0.9096, 1.191e-05, 0.4154, 0.9898, -8.248e-06, -0.1423, 0.7558, -3.483e-05, -0.6548, 0.7558, -3.483e-05, -0.6549, 0.9898, -8.25e-06, -0.1423, 0.7558, -3.483e-05, -0.6548, 0.2817, -2.291e-05, -0.9595, 0.2817, -2.291e-05, -0.9595, 0.7558, -3.483e-05, -0.6549, 0.2817, -2.291e-05, -0.9595, -0.2817, -5.04e-06, -0.9595, -0.2817, -5.04e-06, -0.9595, 0.2817, -2.291e-05, -0.9595, -0.2817, -5.04e-06, -0.9595, -0.7557, -1.237e-05, -0.6549, -0.7557, -1.237e-05, -0.6549, -0.2817, -5.04e-06, -0.9595, -0.7557, -1.237e-05, -0.6549, -0.9898, -5.041e-06, -0.1423, -0.9898, -5.041e-06, -0.1423, -0.7557, -1.237e-05, -0.6549, -0.9898, -5.041e-06, -0.1423, -0.9096, 6.416e-06, 0.4154, -0.9096, 6.416e-06, 0.4154, -0.9898, -5.041e-06, -0.1423, -0.9096, 6.416e-06, 0.4154, -0.5406, 1.077e-05, 0.8413, -0.5406, 1.077e-05, 0.8413, -0.9096, 6.416e-06, 0.4154, -0.5406, 1.077e-05, 0.8413, -6.189e-06, 5.729e-06, 1.0, 2.648e-05, 5.728e-06, 1.0, -0.5406, 1.077e-05, 0.8413, 0.0, 1.0, 0.0, 0.0, 1.0, 0.0, 0.0, 1.0, 0.0, 0.0, 1.0, 0.0, 0.0, 1.0, 0.0, 0.0, 1.0, 0.0, 0.0, 1.0, 0.0, 0.0, 1.0, 0.0, 0.0, 1.0, 0.0, 0.0, 1.0, -7.001e-06, 0.0, 1.0, -7.001e-06, 0.0, 1.0, 0.0, 0.0, 1.0, -7.001e-06, 0.0, 1.0, -1.4e-05, 0.0, 1.0, -1.4e-05, 0.0, 1.0, -7.001e-06, 1.0, 9.593e-05, -4.371e-08, 1.0, 8.742e-08, -4.371e-08, 1.0, 0.0, -4.371e-08, -1.0, 0.0001802, 0.003315, -1.0, 0.000344, 0.003746, -1.0, 0.000344, 0.003746, -1.0, 0.0006881, 0.007504, -1.0, 0.000344, 0.003746, -1.0, 0.0, -5.703e-06, -1.0, 0.0, -5.703e-06, -1.0, 0.000344, 0.003746, -1.0, 0.0, -5.703e-06, -1.0, 0.0, 0.0, -1.0, 0.0, 0.0, -1.0, 0.0, -5.703e-06, 0.0, 0.0, -1.0, 0.0, 0.0, -1.0, 0.0, 0.0, -1.0, 0.0, 0.0, -1.0, 0.0, 1.0, -4.171e-07, 0.0, 1.0, -2.041e-07, 0.0, 1.0, -1.983e-07, 0.0, 1.0, -4.171e-07, 0.0, 1.0, -2.041e-07, 0.0, 1.0, 4.091e-08, 0.0, 1.0, 4.816e-08, 0.0, 1.0, -1.983e-07, 0.0, 1.0, 4.091e-08, 0.0, 1.0, 1.399e-06, 0.0, 1.0, 1.147e-06, 0.0, 1.0, 4.816e-08, 0.0, 1.0, 1.399e-06, 0.0, 1.0, 2.598e-06, 0.0, 1.0, 2.598e-06, 0.0, 1.0, 1.147e-06, 0.0, 0.0, 1.0, 0.0, 0.0, 1.0, 0.0, 0.0, 1.0, 0.0, 0.0, 1.0, 0.0, 0.0, -1.0, 0.0, 0.0, -1.0, 0.0, 0.0, -1.0, 0.0, 0.0, -1.0, -0.01764, 0.0, 0.9998, -0.01764, 0.0, 0.9998, -0.01764, 0.0, 0.9998, -0.01764, 0.0, 0.9998, 0.0, 1.0, 1.391e-06, 0.0, 1.0, 0.0, 0.0, 1.0, 0.0, 0.0, 1.0, 2.851e-06, -1.0, 0.0001735, 0.003273, -1.0, -2.519e-07, 0.003612, -1.0, 0.0, -0.001662, -1.0, 0.0, -0.001662, 1.0, 0.0, 0.007346, 1.0, 0.0, 0.007346, 1.0, 0.0, 0.003668, 1.0, 0.0, 0.003668, 1.0, 0.0, 0.003668, 1.0, 0.0, 0.003668, 1.0, 0.0, -5.646e-06, 1.0, 0.0, -5.646e-06, 1.0, 0.0, -5.646e-06, 1.0, 0.0, -5.646e-06, 1.0, 0.0, 0.0, 1.0, 0.0, 0.0, 1.0, 0.0, -4.371e-08, 1.0, 9.593e-05, -4.371e-08, 1.0, 8.742e-08, -4.371e-08, 1.0, -7.513e-06, 0.004486, 1.0, -1.484e-05, 0.00731, 1.0, -1.489e-05, 0.003664, 1.0, -1.489e-05, 0.003664, 1.0, -1.489e-05, 0.003664, 1.0, -1.489e-05, 0.003664, 1.0, 0.0, -5.703e-06, 1.0, 0.0, -5.703e-06, 1.0, 0.0, -5.703e-06, 1.0, 0.0, -5.703e-06, 1.0, 0.0, 0.0, 1.0, 0.0, 0.0, 0.0, 0.0, -1.0, 0.0, 0.0, -1.0, 0.0, 0.0, -1.0, 0.0, 0.0, -1.0, 0.0, 1.0, 0.0, 0.0, 1.0, 0.0, 0.0, 1.0, 0.0, 0.0, 1.0, 0.0, 0.0, 1.0, 0.0, 0.0, 1.0, 0.0, 0.0, 1.0, 0.0, 0.0, 1.0, 0.0, 0.0, 1.0, 0.0, 0.0, 1.0, 0.0, 0.0, 1.0, 1.104e-06, 0.0, 1.0, 1.364e-06, 0.0, 1.0, 1.364e-06, 0.0, 1.0, 1.104e-06, 0.0, 1.0, 2.598e-06, 0.0, 1.0, 2.598e-06, 0.0, 0.0, 1.0, 0.0, 0.0, 1.0, 0.0, 0.0, 1.0, 0.0, 0.0, 1.0, 0.0, 0.0, -1.0, 0.0, 0.0, -1.0, 0.0, 0.0, -1.0, 0.0, 0.0, -1.0, 1.0, 0.0, 0.004471, 1.0, 0.0, 0.007281, 1.0, -1.484e-05, 0.00731, 1.0, -7.513e-06, 0.004486, 0.01764, 0.0, 0.9998, 0.01764, 0.0, 0.9998, 0.01764, 0.0, 0.9998, 0.01764, 0.0, 0.9998, 0.0, 1.0, 1.391e-06, 0.0, 1.0, 2.851e-06, 0.0, 1.0, 5.708e-06, 0.0, 1.0, 1.756e-06, 1.0, -7.513e-06, 0.004486, 1.0, 0.0, 0.001662, 1.0, 0.0, 0.001662, 1.0, 0.0, 0.004471, 0.0, 1.0, 0.0, 0.0, 1.0, 0.0, 0.0, 1.0, 0.0, 0.0, 1.0, -1.01e-06, 0.0, 1.0, 0.0, 0.0, 1.0, 0.0, 0.0, 1.0, 0.0, 0.0, 1.0, 0.0, 0.0, 1.0, 0.0, 0.0, 1.0, 0.0, 0.0, 1.0, 0.0, 0.0, 1.0, 0.0, 0.0, 1.0, 0.0, 0.0, 1.0, 0.0, 0.0, 1.0, 0.0, 0.0, 1.0, 1.391e-06, 0.0, 1.0, 1.391e-06, 0.0, 1.0, 1.756e-06, 0.0, 1.0, -1.01e-06, 0.0, 1.0, -1.01e-06, 0.0, 1.0, 0.0, 0.0, 1.0, 1.391e-06])] * 3)])

# ---- objects
ob_corridor_end_collision = bpy.data.objects.new('corridor_end_collision', me_mesh_017)
ob_corridor_end = bpy.data.objects.new('corridor_end', me_mesh_016)

# ---- transforms, parenting, visibility, modifiers, constraints
ob_corridor_end_collision.parent = ob_corridor_end
ob_corridor_end_collision.location = (1.772e-06, 0.0, 0.0)
ob_corridor_end_collision.color = (0.8, 0.8, 0.8, 1.0)
ob_corridor_end.location = (-1.772e-08, 0.0, 0.0)
ob_corridor_end.scale = (0.01, 0.01, 0.01)
ob_corridor_end.color = (0.8, 0.8, 0.8, 1.0)

# ---- collection membership
col_collection.objects.link(ob_corridor_end_collision)
col_collection.objects.link(ob_corridor_end)

# ---- scene / render settings (as saved in the file)
scene.frame_start = 1; scene.frame_end = 250; scene.frame_set(1)
scene.render.engine = 'BLENDER_EEVEE_NEXT'
scene.render.fps = 30
bpy.context.view_layer.update()

# ---- added for rendering (the .blend has no active camera and no usable light): camera, sun
cam_auto = bpy.data.cameras.new('AutoCamera')
cam_auto.lens = 50.0
cam_auto.sensor_width = 36.0
cam_auto.clip_end = 1000.0
ob_auto_camera = bpy.data.objects.new('AutoCamera', cam_auto)
scene.collection.objects.link(ob_auto_camera)
ob_auto_camera.location = (4.28563, -8.04149, 5.1671)
ob_auto_camera.rotation_euler = (1.09748, -7.21219e-08, 0.694738)
scene.camera = ob_auto_camera
light_auto_sun = bpy.data.lights.new('AutoSun', 'SUN')
light_auto_sun.energy = 3.0
light_auto_sun.angle = 0.0523599
ob_auto_sun = bpy.data.objects.new('AutoSun', light_auto_sun)
scene.collection.objects.link(ob_auto_sun)
ob_auto_sun.rotation_euler = (0.872665, 0.174533, 0.523599)
bpy.context.view_layer.update()
